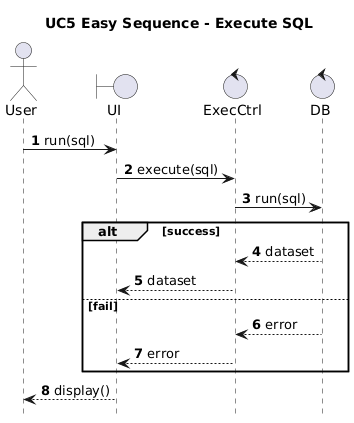

The diagram above was rendered by PlantUML. Its source (embedded in the PNG):
@startuml
title UC5 Easy Sequence - Execute SQL
autonumber
hide footbox

actor User
boundary UI
control ExecCtrl
control DB

User -> UI : run(sql)
UI -> ExecCtrl : execute(sql)

ExecCtrl -> DB : run(sql)
alt success
  DB --> ExecCtrl : dataset
  ExecCtrl --> UI : dataset
else fail
  DB --> ExecCtrl : error
  ExecCtrl --> UI : error
end

UI --> User : display()
@enduml